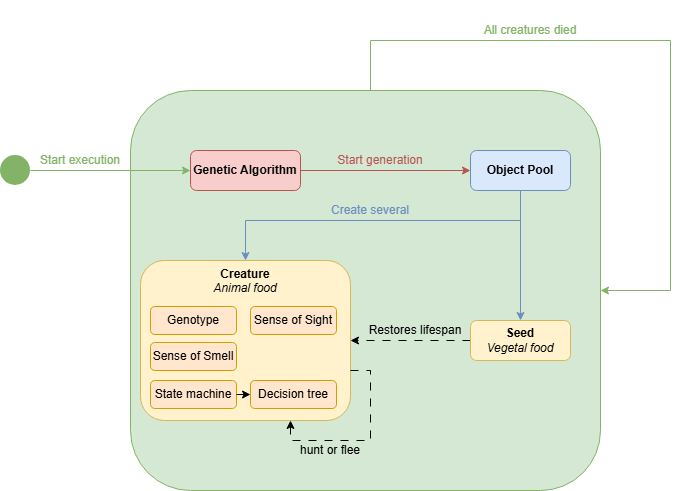

The diagram above was exported from draw.io. Its source (the exported page's mxGraphModel, read from the mxfile embedded in the PNG):
<mxGraphModel dx="868" dy="468" grid="1" gridSize="10" guides="1" tooltips="1" connect="1" arrows="1" fold="1" page="1" pageScale="1" pageWidth="827" pageHeight="1169" math="0" shadow="0">
  <root>
    <mxCell id="0" />
    <mxCell id="1" parent="0" />
    <mxCell id="NKsyii2Her_oO-SwNJNk-1" parent="1" style="rounded=1;whiteSpace=wrap;html=1;fillColor=#d5e8d4;strokeColor=#82b366;" value="" vertex="1">
      <mxGeometry height="400" width="470" x="170" y="160" as="geometry" />
    </mxCell>
    <mxCell id="NKsyii2Her_oO-SwNJNk-2" edge="1" parent="1" source="NKsyii2Her_oO-SwNJNk-1" style="edgeStyle=orthogonalEdgeStyle;rounded=0;orthogonalLoop=1;jettySize=auto;html=1;entryX=1;entryY=0.5;entryDx=0;entryDy=0;fillColor=#d5e8d4;strokeColor=#82b366;" target="NKsyii2Her_oO-SwNJNk-1">
      <mxGeometry relative="1" as="geometry">
        <Array as="points">
          <mxPoint x="410" y="110" />
          <mxPoint x="710" y="110" />
          <mxPoint x="710" y="360" />
        </Array>
      </mxGeometry>
    </mxCell>
    <mxCell id="NKsyii2Her_oO-SwNJNk-3" parent="1" style="rounded=0;whiteSpace=wrap;html=1;fillColor=none;strokeColor=none;fontColor=#82B366;" value="All creatures died" vertex="1">
      <mxGeometry height="60" width="120" x="510" y="70" as="geometry" />
    </mxCell>
    <mxCell id="NKsyii2Her_oO-SwNJNk-12" edge="1" parent="1" source="NKsyii2Her_oO-SwNJNk-5" style="edgeStyle=orthogonalEdgeStyle;rounded=0;orthogonalLoop=1;jettySize=auto;html=1;exitX=1;exitY=0.5;exitDx=0;exitDy=0;entryX=0;entryY=0.5;entryDx=0;entryDy=0;fontColor=#B85450;strokeColor=#B85450;" target="NKsyii2Her_oO-SwNJNk-7">
      <mxGeometry relative="1" as="geometry" />
    </mxCell>
    <mxCell id="NKsyii2Her_oO-SwNJNk-5" parent="1" style="rounded=1;whiteSpace=wrap;html=1;fillColor=#f8cecc;strokeColor=#b85450;" value="&lt;b&gt;Genetic Algorithm&lt;/b&gt;" vertex="1">
      <mxGeometry height="40" width="110" x="230" y="220" as="geometry" />
    </mxCell>
    <mxCell id="NKsyii2Her_oO-SwNJNk-18" edge="1" parent="1" source="NKsyii2Her_oO-SwNJNk-7" style="edgeStyle=orthogonalEdgeStyle;rounded=0;orthogonalLoop=1;jettySize=auto;html=1;entryX=0.5;entryY=0;entryDx=0;entryDy=0;strokeColor=#6C8EBF;" target="NKsyii2Her_oO-SwNJNk-15">
      <mxGeometry relative="1" as="geometry" />
    </mxCell>
    <mxCell id="NKsyii2Her_oO-SwNJNk-33" edge="1" parent="1" source="NKsyii2Her_oO-SwNJNk-7" style="edgeStyle=orthogonalEdgeStyle;rounded=0;orthogonalLoop=1;jettySize=auto;html=1;entryX=0.5;entryY=0;entryDx=0;entryDy=0;strokeColor=#6C8EBF;" target="NKsyii2Her_oO-SwNJNk-14">
      <mxGeometry relative="1" as="geometry">
        <Array as="points">
          <mxPoint x="560" y="290" />
          <mxPoint x="285" y="290" />
        </Array>
      </mxGeometry>
    </mxCell>
    <mxCell id="NKsyii2Her_oO-SwNJNk-7" parent="1" style="rounded=1;whiteSpace=wrap;html=1;fillColor=#dae8fc;strokeColor=#6c8ebf;" value="&lt;b&gt;Object Pool&lt;/b&gt;" vertex="1">
      <mxGeometry height="40" width="100" x="510" y="220" as="geometry" />
    </mxCell>
    <mxCell id="NKsyii2Her_oO-SwNJNk-8" edge="1" parent="1" style="endArrow=classic;html=1;rounded=0;entryX=0;entryY=0.5;entryDx=0;entryDy=0;strokeColor=#82B366;fontColor=#82B366;" target="NKsyii2Her_oO-SwNJNk-5" value="">
      <mxGeometry height="50" relative="1" width="50" as="geometry">
        <mxPoint x="70" y="240" as="sourcePoint" />
        <mxPoint x="180" y="215" as="targetPoint" />
      </mxGeometry>
    </mxCell>
    <mxCell id="NKsyii2Her_oO-SwNJNk-9" parent="1" style="rounded=0;whiteSpace=wrap;html=1;fillColor=none;strokeColor=none;fontColor=#82B366;" value="Start execution" vertex="1">
      <mxGeometry height="60" width="120" x="60" y="200" as="geometry" />
    </mxCell>
    <mxCell id="NKsyii2Her_oO-SwNJNk-10" parent="1" style="ellipse;whiteSpace=wrap;html=1;strokeWidth=17;fillColor=#82B366;strokeColor=none;" value="" vertex="1">
      <mxGeometry height="30" width="30" x="40" y="225" as="geometry" />
    </mxCell>
    <mxCell id="NKsyii2Her_oO-SwNJNk-13" parent="1" style="rounded=0;whiteSpace=wrap;html=1;fillColor=none;strokeColor=none;fontColor=#B85450;" value="Start generation" vertex="1">
      <mxGeometry height="60" width="120" x="360" y="200" as="geometry" />
    </mxCell>
    <mxCell id="NKsyii2Her_oO-SwNJNk-14" parent="1" style="rounded=1;whiteSpace=wrap;html=1;fillColor=#fff2cc;strokeColor=#d6b656;verticalAlign=top;" value="&lt;b&gt;Creature&lt;/b&gt;&lt;div&gt;&lt;i&gt;Animal food&lt;/i&gt;&lt;/div&gt;" vertex="1">
      <mxGeometry height="160" width="210" x="180" y="330" as="geometry" />
    </mxCell>
    <mxCell id="NKsyii2Her_oO-SwNJNk-19" edge="1" parent="1" source="NKsyii2Her_oO-SwNJNk-15" style="edgeStyle=orthogonalEdgeStyle;rounded=0;orthogonalLoop=1;jettySize=auto;html=1;entryX=1;entryY=0.5;entryDx=0;entryDy=0;dashed=1;dashPattern=8 8;" target="NKsyii2Her_oO-SwNJNk-14">
      <mxGeometry relative="1" as="geometry" />
    </mxCell>
    <mxCell id="NKsyii2Her_oO-SwNJNk-15" parent="1" style="rounded=1;whiteSpace=wrap;html=1;fillColor=#fff2cc;strokeColor=#d6b656;" value="&lt;div&gt;&lt;b&gt;Seed&lt;/b&gt;&lt;/div&gt;&lt;i&gt;Vegetal food&lt;/i&gt;" vertex="1">
      <mxGeometry height="40" width="100" x="510" y="390" as="geometry" />
    </mxCell>
    <mxCell id="NKsyii2Her_oO-SwNJNk-20" parent="1" style="rounded=0;whiteSpace=wrap;html=1;fillColor=none;strokeColor=none;" value="Restores lifespan" vertex="1">
      <mxGeometry height="60" width="96" x="407" y="370" as="geometry" />
    </mxCell>
    <mxCell id="NKsyii2Her_oO-SwNJNk-21" parent="1" style="rounded=0;whiteSpace=wrap;html=1;fillColor=none;strokeColor=none;fontColor=#6C8EBF;" value="Create several" vertex="1">
      <mxGeometry height="60" width="120" x="350" y="250" as="geometry" />
    </mxCell>
    <mxCell id="NKsyii2Her_oO-SwNJNk-23" parent="1" style="rounded=0;whiteSpace=wrap;html=1;fillColor=none;strokeColor=none;" value="hunt or flee" vertex="1">
      <mxGeometry height="60" width="120" x="310" y="490" as="geometry" />
    </mxCell>
    <mxCell id="NKsyii2Her_oO-SwNJNk-25" parent="1" style="rounded=1;whiteSpace=wrap;html=1;fillColor=#ffe6cc;strokeColor=#d79b00;" value="Sense of Sight" vertex="1">
      <mxGeometry height="28" width="86" x="290" y="376" as="geometry" />
    </mxCell>
    <mxCell id="NKsyii2Her_oO-SwNJNk-26" parent="1" style="rounded=1;whiteSpace=wrap;html=1;fillColor=#ffe6cc;strokeColor=#d79b00;" value="Sense of&amp;nbsp;&lt;span data-start=&quot;118&quot; data-end=&quot;127&quot;&gt;Smell&lt;/span&gt;" vertex="1">
      <mxGeometry height="28" width="86" x="190" y="412" as="geometry" />
    </mxCell>
    <mxCell id="NKsyii2Her_oO-SwNJNk-27" parent="1" style="rounded=1;whiteSpace=wrap;html=1;fillColor=#ffe6cc;strokeColor=#d79b00;" value="State machine" vertex="1">
      <mxGeometry height="28" width="86" x="190" y="450" as="geometry" />
    </mxCell>
    <mxCell id="NKsyii2Her_oO-SwNJNk-28" parent="1" style="rounded=1;whiteSpace=wrap;html=1;fillColor=#ffe6cc;strokeColor=#d79b00;" value="Decision tree" vertex="1">
      <mxGeometry height="28" width="86" x="290" y="450" as="geometry" />
    </mxCell>
    <mxCell id="NKsyii2Her_oO-SwNJNk-29" parent="1" style="rounded=1;whiteSpace=wrap;html=1;fillColor=#ffe6cc;strokeColor=#d79b00;" value="Genotype" vertex="1">
      <mxGeometry height="28" width="86" x="190" y="376" as="geometry" />
    </mxCell>
    <mxCell id="NKsyii2Her_oO-SwNJNk-34" edge="1" parent="1" source="NKsyii2Her_oO-SwNJNk-14" style="edgeStyle=orthogonalEdgeStyle;rounded=0;orthogonalLoop=1;jettySize=auto;html=1;dashed=1;dashPattern=8 8;">
      <mxGeometry relative="1" as="geometry">
        <Array as="points">
          <mxPoint x="410" y="440" />
          <mxPoint x="410" y="510" />
          <mxPoint x="330" y="510" />
          <mxPoint x="330" y="490" />
        </Array>
        <mxPoint x="330" y="490" as="targetPoint" />
      </mxGeometry>
    </mxCell>
    <mxCell id="NKsyii2Her_oO-SwNJNk-38" edge="1" parent="1" source="NKsyii2Her_oO-SwNJNk-27" style="endArrow=classic;html=1;rounded=0;exitX=1;exitY=0.5;exitDx=0;exitDy=0;entryX=0;entryY=0.5;entryDx=0;entryDy=0;" target="NKsyii2Her_oO-SwNJNk-28" value="">
      <mxGeometry height="50" relative="1" width="50" as="geometry">
        <mxPoint x="260" y="510" as="sourcePoint" />
        <mxPoint x="310" y="460" as="targetPoint" />
      </mxGeometry>
    </mxCell>
  </root>
</mxGraphModel>